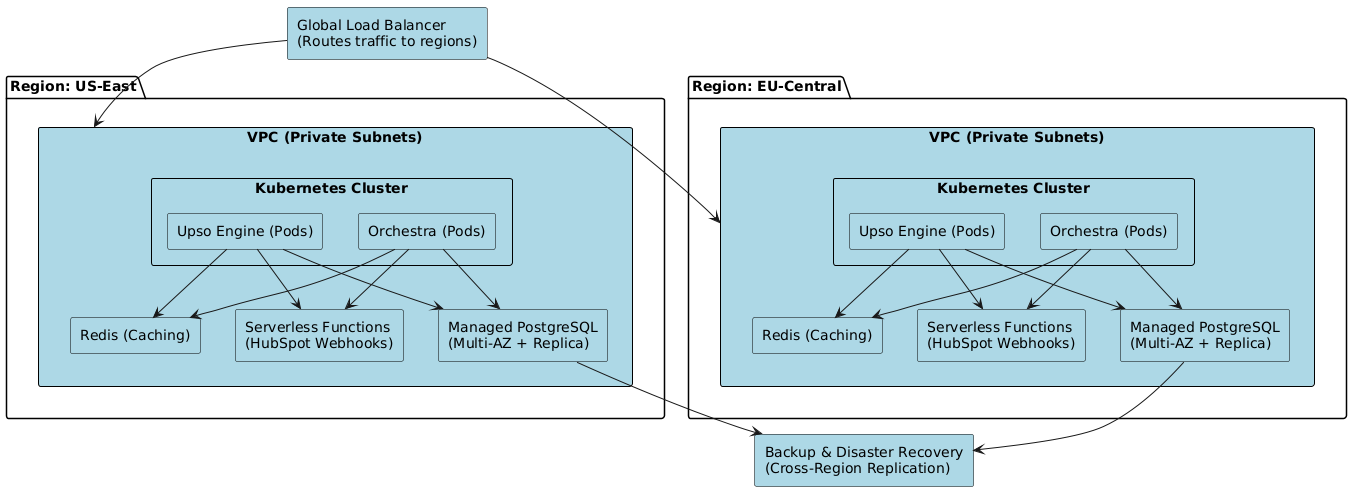

The diagram above was rendered by PlantUML. Its source (embedded in the PNG):
@startuml
skinparam rectangle {
    BackgroundColor LightBlue
    BorderColor Black
    FontColor Black
}

rectangle "Global Load Balancer\n(Routes traffic to regions)" as GlobalLB

package "Region: US-East" {
    rectangle "VPC (Private Subnets)" as VPCUSE {
        rectangle "Kubernetes Cluster" as K8sUSE {
            rectangle "Orchestra (Pods)" as OrchestraPodsUSE
            rectangle "Upso Engine (Pods)" as UpsoEnginePodsUSE
        }
        rectangle "Managed PostgreSQL\n(Multi-AZ + Replica)" as ManagedPostgresUSE
        rectangle "Redis (Caching)" as RedisUSE
        rectangle "Serverless Functions\n(HubSpot Webhooks)" as ServerlessFunctionsUSE
    }
}

package "Region: EU-Central" {
    rectangle "VPC (Private Subnets)" as VPCEU {
        rectangle "Kubernetes Cluster" as K8sEU {
            rectangle "Orchestra (Pods)" as OrchestraPodsEU
            rectangle "Upso Engine (Pods)" as UpsoEnginePodsEU
        }
        rectangle "Managed PostgreSQL\n(Multi-AZ + Replica)" as ManagedPostgresEU
        rectangle "Redis (Caching)" as RedisEU
        rectangle "Serverless Functions\n(HubSpot Webhooks)" as ServerlessFunctionsEU
    }
}

rectangle "Backup & Disaster Recovery\n(Cross-Region Replication)" as BackupDR

GlobalLB --> VPCUSE
GlobalLB --> VPCEU

OrchestraPodsUSE --> ManagedPostgresUSE
OrchestraPodsUSE --> RedisUSE
OrchestraPodsUSE --> ServerlessFunctionsUSE

UpsoEnginePodsUSE --> ManagedPostgresUSE
UpsoEnginePodsUSE --> RedisUSE
UpsoEnginePodsUSE --> ServerlessFunctionsUSE

OrchestraPodsEU --> ManagedPostgresEU
OrchestraPodsEU --> RedisEU
OrchestraPodsEU --> ServerlessFunctionsEU

UpsoEnginePodsEU --> ManagedPostgresEU
UpsoEnginePodsEU --> RedisEU
UpsoEnginePodsEU --> ServerlessFunctionsEU

ManagedPostgresUSE --> BackupDR
ManagedPostgresEU --> BackupDR
@enduml